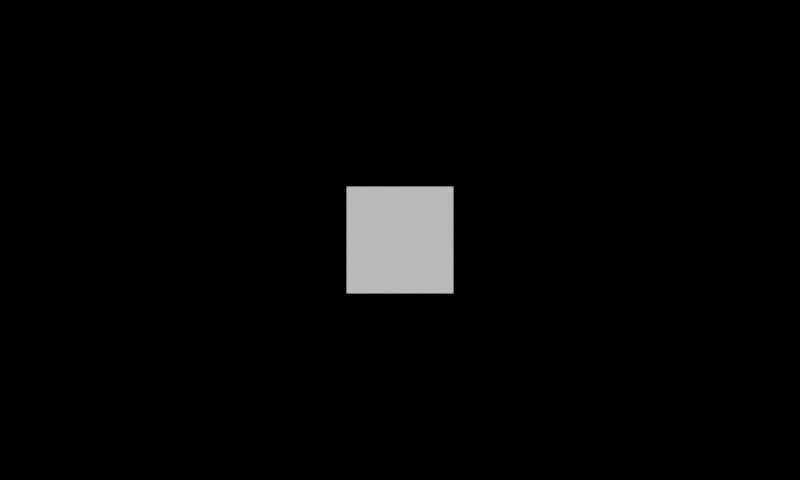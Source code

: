 # Source: Cargo.blend  (saved by Blender 2.64.9; exported with 4.5.12 LTS)
import bpy
from mathutils import Matrix  # noqa: F401  (used for matrix-valued properties, if any)

bpy.ops.wm.read_factory_settings(use_empty=True)
scene = bpy.context.scene
scene.name = 'Scene'

# ---- collections
col_collection_1 = bpy.data.collections.new('Collection 1'); scene.collection.children.link(col_collection_1)

# ---- materials (node trees are filled in below, after node groups)
mat_loadingshell = bpy.data.materials.new('LoadingShell')

# ---- material node trees

# ---- world
world_world = bpy.data.worlds.new('World'); scene.world = world_world
world_world.color = (0.0, 0.0, 0.0)
world_world.use_sun_shadow = False
world_world.sun_shadow_jitter_overblur = 0.0
world_world.cycles.sampling_method = 'MANUAL'
world_world.cycles.sample_map_resolution = 256

# ---- cameras
cam_camera = bpy.data.cameras.new('Camera')
cam_camera.type = 'ORTHO'
cam_camera.clip_start = 2.0
cam_camera.clip_end = 100.0
cam_camera.lens = 35.0
cam_camera.sensor_width = 32.0
cam_camera.sensor_height = 18.0
cam_camera.ortho_scale = 15.0
cam_camera.show_limits = True
cam_camera.show_safe_areas = True
cam_camera.dof.focus_distance = 0.0
cam_camera.dof.aperture_fstop = 128.0

# ---- meshes
me_loadingshell = bpy.data.meshes.new('LoadingShell')
me_loadingshell.from_pydata([(1.0, 1.0, 0.0), (1.0, -1.0, 0.0), (-1.0, -1.0, 0.0), (-1.0, 1.0, 0.0)], [], [(0, 3, 2, 1)])
_uv = me_loadingshell.uv_layers.new(name='UVTex')
_uv.uv.foreach_set('vector', [1.0, 1.0, 2.235e-07, 1.0, 0.0, 0.0, 1.0, 0.0])
me_loadingshell.materials.append(mat_loadingshell)
me_loadingshell.use_remesh_preserve_volume = False
me_loadingshell.use_remesh_preserve_attributes = False
me_loadingshell.use_mirror_vertex_groups = False
me_loadingshell.update()

# ---- objects
ob_controller = bpy.data.objects.new('Controller', None)
ob_hudcamera = bpy.data.objects.new('HudCamera', cam_camera)
ob_loadingshell = bpy.data.objects.new('LoadingShell', me_loadingshell)

# ---- transforms, parenting, visibility, modifiers, constraints
ob_controller.location = (0.0, 0.0, 0.0)
ob_controller.empty_image_offset = (0.0, 0.0)
ob_controller.lineart.crease_threshold = 0.0
ob_hudcamera.location = (0.0, 0.0, 5.0)
ob_hudcamera.lock_rotations_4d = False
ob_hudcamera.empty_display_type = 'ARROWS'
ob_hudcamera.color = (0.0, 0.0, 0.0, 0.0)
ob_hudcamera.display_type = 'WIRE'
ob_hudcamera.lineart.crease_threshold = 0.0
ob_loadingshell.location = (0.0, 0.0, -1.9)
ob_loadingshell.lineart.crease_threshold = 0.0

# ---- collection membership
col_collection_1.objects.link(ob_controller)
col_collection_1.objects.link(ob_hudcamera)
col_collection_1.objects.link(ob_loadingshell)

# ---- scene / render settings (as saved in the file)
scene.camera = ob_hudcamera
scene.frame_start = 1; scene.frame_end = 250; scene.frame_set(0)
scene.render.engine = 'BLENDER_EEVEE_NEXT'
scene.render.image_settings.color_mode = 'RGB'
scene.render.image_settings.compression = 90
scene.render.resolution_x = 800
scene.render.resolution_y = 480
scene.render.resolution_percentage = 50
scene.render.dither_intensity = 0.0
scene.render.bake_margin = 2
scene.render.bake_bias = 0.0
scene.cycles.use_denoising = False
scene.cycles.samples = 10
scene.cycles.sampling_pattern = 'TABULATED_SOBOL'
scene.cycles.light_sampling_threshold = 0.0
scene.cycles.use_adaptive_sampling = False
scene.cycles.use_light_tree = False
scene.cycles.blur_glossy = 0.0
scene.cycles.volume_bounces = 1
scene.cycles.pixel_filter_type = 'GAUSSIAN'
scene.cycles.sample_clamp_indirect = 0.0
scene.view_settings.view_transform = 'Standard'
bpy.context.view_layer.update()

# ---- added for rendering (the .blend has no usable light): sun
light_auto_sun = bpy.data.lights.new('AutoSun', 'SUN')
light_auto_sun.energy = 3.0
light_auto_sun.angle = 0.0523599
ob_auto_sun = bpy.data.objects.new('AutoSun', light_auto_sun)
scene.collection.objects.link(ob_auto_sun)
ob_auto_sun.rotation_euler = (0.872665, 0.174533, 0.523599)
bpy.context.view_layer.update()
